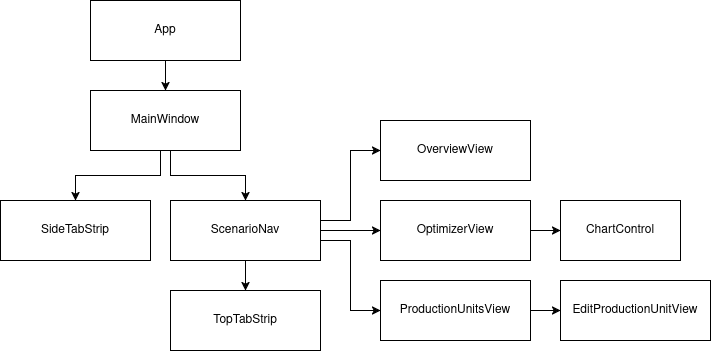

The diagram above was exported from draw.io. Its source (the exported page's mxGraphModel, read from the mxfile embedded in the PNG):
<mxGraphModel dx="1610" dy="855" grid="1" gridSize="10" guides="1" tooltips="1" connect="1" arrows="1" fold="1" page="1" pageScale="1" pageWidth="850" pageHeight="1100" math="0" shadow="0">
  <root>
    <mxCell id="0" />
    <mxCell id="1" parent="0" />
    <mxCell id="8GoBFDsbtTmF0qeyjvfy-1" parent="1" style="rounded=0;whiteSpace=wrap;html=1;" value="SideTabStrip" vertex="1">
      <mxGeometry height="60" width="150" x="10" y="520" as="geometry" />
    </mxCell>
    <mxCell id="8GoBFDsbtTmF0qeyjvfy-2" parent="1" style="rounded=0;whiteSpace=wrap;html=1;" value="ChartControl" vertex="1">
      <mxGeometry height="60" width="120" x="570" y="520" as="geometry" />
    </mxCell>
    <mxCell id="8GoBFDsbtTmF0qeyjvfy-3" parent="1" style="rounded=0;whiteSpace=wrap;html=1;" value="TopTabStrip" vertex="1">
      <mxGeometry height="60" width="150" x="180" y="610" as="geometry" />
    </mxCell>
    <mxCell id="7pcK282Tl2anH0G4oqPJ-5" edge="1" parent="1" source="7pcK282Tl2anH0G4oqPJ-1" style="edgeStyle=orthogonalEdgeStyle;rounded=0;orthogonalLoop=1;jettySize=auto;html=1;entryX=0.5;entryY=0;entryDx=0;entryDy=0;" target="8GoBFDsbtTmF0qeyjvfy-1">
      <mxGeometry relative="1" as="geometry">
        <Array as="points">
          <mxPoint x="170" y="495" />
          <mxPoint x="85" y="495" />
        </Array>
      </mxGeometry>
    </mxCell>
    <mxCell id="7pcK282Tl2anH0G4oqPJ-9" edge="1" parent="1" source="7pcK282Tl2anH0G4oqPJ-1" style="edgeStyle=orthogonalEdgeStyle;rounded=0;orthogonalLoop=1;jettySize=auto;html=1;" target="7pcK282Tl2anH0G4oqPJ-6">
      <mxGeometry relative="1" as="geometry">
        <Array as="points">
          <mxPoint x="180" y="495" />
          <mxPoint x="255" y="495" />
        </Array>
      </mxGeometry>
    </mxCell>
    <mxCell id="7pcK282Tl2anH0G4oqPJ-1" parent="1" style="rounded=0;whiteSpace=wrap;html=1;" value="MainWindow" vertex="1">
      <mxGeometry height="60" width="150" x="100" y="410" as="geometry" />
    </mxCell>
    <mxCell id="7pcK282Tl2anH0G4oqPJ-4" edge="1" parent="1" source="7pcK282Tl2anH0G4oqPJ-2" style="edgeStyle=orthogonalEdgeStyle;rounded=0;orthogonalLoop=1;jettySize=auto;html=1;" target="7pcK282Tl2anH0G4oqPJ-1">
      <mxGeometry relative="1" as="geometry" />
    </mxCell>
    <mxCell id="7pcK282Tl2anH0G4oqPJ-2" parent="1" style="rounded=0;whiteSpace=wrap;html=1;" value="App" vertex="1">
      <mxGeometry height="60" width="150" x="100" y="320" as="geometry" />
    </mxCell>
    <mxCell id="7pcK282Tl2anH0G4oqPJ-8" edge="1" parent="1" source="7pcK282Tl2anH0G4oqPJ-6" style="edgeStyle=orthogonalEdgeStyle;rounded=0;orthogonalLoop=1;jettySize=auto;html=1;entryX=0.5;entryY=0;entryDx=0;entryDy=0;" target="8GoBFDsbtTmF0qeyjvfy-3">
      <mxGeometry relative="1" as="geometry" />
    </mxCell>
    <mxCell id="7pcK282Tl2anH0G4oqPJ-15" edge="1" parent="1" source="7pcK282Tl2anH0G4oqPJ-6" style="edgeStyle=orthogonalEdgeStyle;rounded=0;orthogonalLoop=1;jettySize=auto;html=1;entryX=0;entryY=0.5;entryDx=0;entryDy=0;" target="7pcK282Tl2anH0G4oqPJ-12">
      <mxGeometry relative="1" as="geometry">
        <Array as="points">
          <mxPoint x="360" y="540" />
          <mxPoint x="360" y="470" />
        </Array>
      </mxGeometry>
    </mxCell>
    <mxCell id="7pcK282Tl2anH0G4oqPJ-16" edge="1" parent="1" source="7pcK282Tl2anH0G4oqPJ-6" style="edgeStyle=orthogonalEdgeStyle;rounded=0;orthogonalLoop=1;jettySize=auto;html=1;" target="7pcK282Tl2anH0G4oqPJ-13">
      <mxGeometry relative="1" as="geometry" />
    </mxCell>
    <mxCell id="7pcK282Tl2anH0G4oqPJ-17" edge="1" parent="1" source="7pcK282Tl2anH0G4oqPJ-6" style="edgeStyle=orthogonalEdgeStyle;rounded=0;orthogonalLoop=1;jettySize=auto;html=1;entryX=0;entryY=0.5;entryDx=0;entryDy=0;" target="7pcK282Tl2anH0G4oqPJ-11">
      <mxGeometry relative="1" as="geometry">
        <Array as="points">
          <mxPoint x="360" y="560" />
          <mxPoint x="360" y="630" />
        </Array>
      </mxGeometry>
    </mxCell>
    <mxCell id="7pcK282Tl2anH0G4oqPJ-6" parent="1" style="rounded=0;whiteSpace=wrap;html=1;" value="ScenarioNav" vertex="1">
      <mxGeometry height="60" width="150" x="180" y="520" as="geometry" />
    </mxCell>
    <mxCell id="7pcK282Tl2anH0G4oqPJ-18" edge="1" parent="1" source="7pcK282Tl2anH0G4oqPJ-11" style="edgeStyle=orthogonalEdgeStyle;rounded=0;orthogonalLoop=1;jettySize=auto;html=1;" target="7pcK282Tl2anH0G4oqPJ-14">
      <mxGeometry relative="1" as="geometry" />
    </mxCell>
    <mxCell id="7pcK282Tl2anH0G4oqPJ-11" parent="1" style="rounded=0;whiteSpace=wrap;html=1;" value="ProductionUnitsView" vertex="1">
      <mxGeometry height="60" width="150" x="390" y="600" as="geometry" />
    </mxCell>
    <mxCell id="7pcK282Tl2anH0G4oqPJ-12" parent="1" style="rounded=0;whiteSpace=wrap;html=1;" value="OverviewView" vertex="1">
      <mxGeometry height="60" width="150" x="390" y="440" as="geometry" />
    </mxCell>
    <mxCell id="7pcK282Tl2anH0G4oqPJ-19" edge="1" parent="1" source="7pcK282Tl2anH0G4oqPJ-13" style="edgeStyle=orthogonalEdgeStyle;rounded=0;orthogonalLoop=1;jettySize=auto;html=1;" target="8GoBFDsbtTmF0qeyjvfy-2">
      <mxGeometry relative="1" as="geometry" />
    </mxCell>
    <mxCell id="7pcK282Tl2anH0G4oqPJ-13" parent="1" style="rounded=0;whiteSpace=wrap;html=1;" value="OptimizerView" vertex="1">
      <mxGeometry height="60" width="150" x="390" y="520" as="geometry" />
    </mxCell>
    <mxCell id="7pcK282Tl2anH0G4oqPJ-14" parent="1" style="rounded=0;whiteSpace=wrap;html=1;" value="&lt;div&gt;EditProductionUnitView&lt;/div&gt;" vertex="1">
      <mxGeometry height="60" width="150" x="570" y="600" as="geometry" />
    </mxCell>
  </root>
</mxGraphModel>